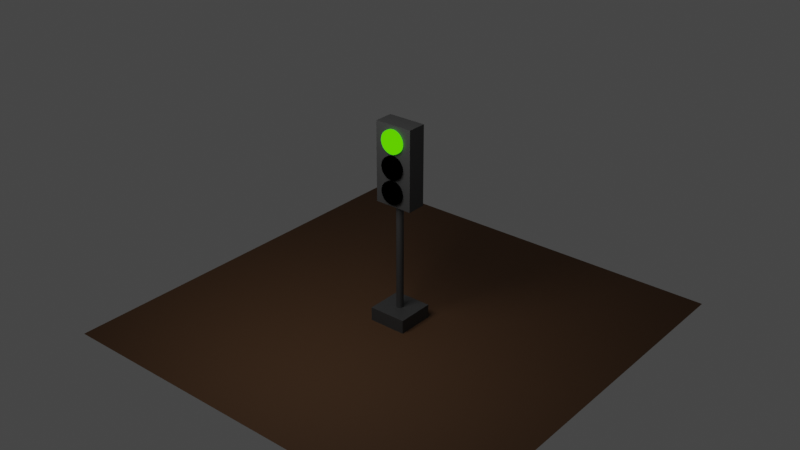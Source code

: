 # Source: pole.blend  (saved by Blender 2.93.21; exported with 4.5.12 LTS)
import bpy
from mathutils import Matrix  # noqa: F401  (used for matrix-valued properties, if any)

bpy.ops.wm.read_factory_settings(use_empty=True)
scene = bpy.context.scene
scene.name = 'Scene'

# ---- collections
col_collection = bpy.data.collections.new('Collection'); scene.collection.children.link(col_collection)

# ---- materials (node trees are filled in below, after node groups)
mat_ground = bpy.data.materials.new('Ground')
mat_ground.use_transparent_shadow = False
mat_blackmetal = bpy.data.materials.new('BlackMetal')
mat_blackmetal.use_transparent_shadow = False
mat_greenemision = bpy.data.materials.new('GreenEmision')
mat_greenemision.use_transparent_shadow = False
mat_off = bpy.data.materials.new('Off')
mat_off.use_transparent_shadow = False

# ---- material node trees
mat_ground.use_nodes = True; mat_ground.node_tree.nodes.clear()
_N = mat_ground.node_tree.nodes; _L = mat_ground.node_tree.links
n0 = _N.new('ShaderNodeBsdfPrincipled'); n0.name = 'Principled BSDF'; n0.location = (10, 300)
n0.distribution = 'GGX'
n0.subsurface_method = 'BURLEY'
n0.inputs[0].default_value = (0.05497, 0.02309, 0.005623, 1.0)
n0.inputs[2].default_value = 0.8645
n0.inputs[3].default_value = 1.45
n0.inputs[27].default_value = (0.0, 0.0, 0.0, 1.0)
n0.inputs[28].default_value = 1.0
n1 = _N.new('ShaderNodeOutputMaterial'); n1.name = 'Material Output'; n1.location = (300, 300)
_L.new(n0.outputs[0], n1.inputs[0])
n1.is_active_output = True
mat_blackmetal.use_nodes = True; mat_blackmetal.node_tree.nodes.clear()
_N = mat_blackmetal.node_tree.nodes; _L = mat_blackmetal.node_tree.links
n0 = _N.new('ShaderNodeBsdfPrincipled'); n0.name = 'Principled BSDF'; n0.location = (10, 300)
n0.distribution = 'GGX'
n0.subsurface_method = 'BURLEY'
n0.inputs[0].default_value = (0.06998, 0.06998, 0.06998, 1.0)
n0.inputs[1].default_value = 0.532
n0.inputs[2].default_value = 0.4655
n0.inputs[3].default_value = 1.45
n0.inputs[27].default_value = (0.0, 0.0, 0.0, 1.0)
n0.inputs[28].default_value = 1.0
n1 = _N.new('ShaderNodeOutputMaterial'); n1.name = 'Material Output'; n1.location = (300, 300)
_L.new(n0.outputs[0], n1.inputs[0])
n1.is_active_output = True
mat_greenemision.use_nodes = True; mat_greenemision.node_tree.nodes.clear()
_N = mat_greenemision.node_tree.nodes; _L = mat_greenemision.node_tree.links
n0 = _N.new('ShaderNodeOutputMaterial'); n0.name = 'Material Output'; n0.location = (300, 300)
n1 = _N.new('ShaderNodeEmission'); n1.name = 'Emission'; n1.location = (10, 300)
n1.inputs[0].default_value = (0.09862, 1.0, 0.0, 1.0)
_L.new(n1.outputs[0], n0.inputs[0])
n0.is_active_output = True
mat_off.use_nodes = True; mat_off.node_tree.nodes.clear()
_N = mat_off.node_tree.nodes; _L = mat_off.node_tree.links
n0 = _N.new('ShaderNodeOutputMaterial'); n0.name = 'Material Output'; n0.location = (300, 300)
n1 = _N.new('ShaderNodeEmission'); n1.name = 'Emission'; n1.location = (10, 300)
n1.inputs[1].default_value = 0.0
_L.new(n1.outputs[0], n0.inputs[0])
n0.is_active_output = True

# ---- world
world_world = bpy.data.worlds.new('World'); scene.world = world_world
world_world.use_nodes = True; world_world.node_tree.nodes.clear()
_N = world_world.node_tree.nodes; _L = world_world.node_tree.links
n0 = _N.new('ShaderNodeOutputWorld'); n0.name = 'World Output'; n0.location = (300, 300)
n1 = _N.new('ShaderNodeBackground'); n1.name = 'Background'; n1.location = (10, 300)
n1.inputs[0].default_value = (0.05088, 0.05088, 0.05088, 1.0)
_L.new(n1.outputs[0], n0.inputs[0])
n0.is_active_output = True
world_world.color = (0.05088, 0.05088, 0.05088)
world_world.use_sun_shadow = False
world_world.sun_shadow_jitter_overblur = 0.0

# ---- lights
light_area = bpy.data.lights.new('Area', 'AREA')
light_area.transmission_factor = 0.0
light_area.energy = 1523.0
light_area.shadow_soft_size = 1.0
light_area.shadow_maximum_resolution = 0.006
light_area.use_absolute_resolution = True
light_area.size = 1.0
light_area.size_y = 1.0

# ---- meshes
me_plane = bpy.data.meshes.new('Plane')
me_plane.from_pydata([(-1.0, -1.0, 0.0), (1.0, -1.0, 0.0), (-1.0, 1.0, 0.0), (1.0, 1.0, 0.0)], [], [(0, 1, 3, 2)])
_uv = me_plane.uv_layers.new(name='UVMap')
_uv.uv.foreach_set('vector', [0.0, 0.0, 1.0, 0.0, 1.0, 1.0, 0.0, 1.0])
me_plane.materials.append(mat_ground)
me_plane.use_remesh_fix_poles = True
me_plane.use_remesh_preserve_attributes = False
me_plane.update()
me_cube_001 = bpy.data.meshes.new('Cube.001')
me_cube_001.from_pydata([(-1.0, -1.0, -1.0), (-1.0, -1.0, 1.0), (-1.0, 1.0, -1.0), (-1.0, 1.0, 1.0), (1.0, -1.0, -1.0), (1.0, -1.0, 1.0), (1.0, 1.0, -1.0), (1.0, 1.0, 1.0)], [], [(0, 1, 3, 2), (2, 3, 7, 6), (6, 7, 5, 4), (4, 5, 1, 0), (2, 6, 4, 0), (7, 3, 1, 5)])
_uv = me_cube_001.uv_layers.new(name='UVMap')
_uv.uv.foreach_set('vector', [0.375, 0.0, 0.625, 0.0, 0.625, 0.25, 0.375, 0.25, 0.375, 0.25, 0.625, 0.25, 0.625, 0.5, 0.375, 0.5, 0.375, 0.5, 0.625, 0.5, 0.625, 0.75, 0.375, 0.75, 0.375, 0.75, 0.625, 0.75, 0.625, 1.0, 0.375, 1.0, 0.125, 0.5, 0.375, 0.5, 0.375, 0.75, 0.125, 0.75, 0.625, 0.5, 0.875, 0.5, 0.875, 0.75, 0.625, 0.75])
me_cube_001.materials.append(mat_blackmetal)
me_cube_001.use_remesh_fix_poles = True
me_cube_001.use_remesh_preserve_attributes = False
me_cube_001.update()
me_cylinder = bpy.data.meshes.new('Cylinder')
me_cylinder.from_pydata([(0.0, 0.29, -0.89), (0.0, 0.29, 0.89), (0.05658, 0.2844, -0.89), (0.05658, 0.2844, 0.89), (0.111, 0.2679, -0.89), (0.111, 0.2679, 0.89), (0.1611, 0.2411, -0.89), (0.1611, 0.2411, 0.89), (0.2051, 0.2051, -0.89), (0.2051, 0.2051, 0.89), (0.2411, 0.1611, -0.89), (0.2411, 0.1611, 0.89), (0.2679, 0.111, -0.89), (0.2679, 0.111, 0.89), (0.2844, 0.05658, -0.89), (0.2844, 0.05658, 0.89), (0.29, -1.268e-08, -0.89), (0.29, -1.268e-08, 0.89), (0.2844, -0.05658, -0.89), (0.2844, -0.05658, 0.89), (0.2679, -0.111, -0.89), (0.2679, -0.111, 0.89), (0.2411, -0.1611, -0.89), (0.2411, -0.1611, 0.89), (0.2051, -0.2051, -0.89), (0.2051, -0.2051, 0.89), (0.1611, -0.2411, -0.89), (0.1611, -0.2411, 0.89), (0.111, -0.2679, -0.89), (0.111, -0.2679, 0.89), (0.05658, -0.2844, -0.89), (0.05658, -0.2844, 0.89), (-2.535e-08, -0.29, -0.89), (-2.535e-08, -0.29, 0.89), (-0.05658, -0.2844, -0.89), (-0.05658, -0.2844, 0.89), (-0.111, -0.2679, -0.89), (-0.111, -0.2679, 0.89), (-0.1611, -0.2411, -0.89), (-0.1611, -0.2411, 0.89), (-0.2051, -0.2051, -0.89), (-0.2051, -0.2051, 0.89), (-0.2411, -0.1611, -0.89), (-0.2411, -0.1611, 0.89), (-0.2679, -0.111, -0.89), (-0.2679, -0.111, 0.89), (-0.2844, -0.05658, -0.89), (-0.2844, -0.05658, 0.89), (-0.29, 3.458e-09, -0.89), (-0.29, 3.458e-09, 0.89), (-0.2844, 0.05658, -0.89), (-0.2844, 0.05658, 0.89), (-0.2679, 0.111, -0.89), (-0.2679, 0.111, 0.89), (-0.2411, 0.1611, -0.89), (-0.2411, 0.1611, 0.89), (-0.2051, 0.2051, -0.89), (-0.2051, 0.2051, 0.89), (-0.1611, 0.2411, -0.89), (-0.1611, 0.2411, 0.89), (-0.111, 0.2679, -0.89), (-0.111, 0.2679, 0.89), (-0.05658, 0.2844, -0.89), (-0.05658, 0.2844, 0.89)], [], [(0, 1, 3, 2), (2, 3, 5, 4), (4, 5, 7, 6), (6, 7, 9, 8), (8, 9, 11, 10), (10, 11, 13, 12), (12, 13, 15, 14), (14, 15, 17, 16), (16, 17, 19, 18), (18, 19, 21, 20), (20, 21, 23, 22), (22, 23, 25, 24), (24, 25, 27, 26), (26, 27, 29, 28), (28, 29, 31, 30), (30, 31, 33, 32), (32, 33, 35, 34), (34, 35, 37, 36), (36, 37, 39, 38), (38, 39, 41, 40), (40, 41, 43, 42), (42, 43, 45, 44), (44, 45, 47, 46), (46, 47, 49, 48), (48, 49, 51, 50), (50, 51, 53, 52), (52, 53, 55, 54), (54, 55, 57, 56), (56, 57, 59, 58), (58, 59, 61, 60), (3, 1, 63, 61, 59, 57, 55, 53, 51, 49, 47, 45, 43, 41, 39, 37, 35, 33, 31, 29, 27, 25, 23, 21, 19, 17, 15, 13, 11, 9, 7, 5), (60, 61, 63, 62), (62, 63, 1, 0), (0, 2, 4, 6, 8, 10, 12, 14, 16, 18, 20, 22, 24, 26, 28, 30, 32, 34, 36, 38, 40, 42, 44, 46, 48, 50, 52, 54, 56, 58, 60, 62)])
_uv = me_cylinder.uv_layers.new(name='UVMap')
_uv.uv.foreach_set('vector', [1.0, 0.5, 1.0, 1.0, 0.9688, 1.0, 0.9688, 0.5, 0.9688, 0.5, 0.9688, 1.0, 0.9375, 1.0, 0.9375, 0.5, 0.9375, 0.5, 0.9375, 1.0, 0.9062, 1.0, 0.9062, 0.5, 0.9062, 0.5, 0.9062, 1.0, 0.875, 1.0, 0.875, 0.5, 0.875, 0.5, 0.875, 1.0, 0.8438, 1.0, 0.8438, 0.5, 0.8438, 0.5, 0.8438, 1.0, 0.8125, 1.0, 0.8125, 0.5, 0.8125, 0.5, 0.8125, 1.0, 0.7812, 1.0, 0.7812, 0.5, 0.7812, 0.5, 0.7812, 1.0, 0.75, 1.0, 0.75, 0.5, 0.75, 0.5, 0.75, 1.0, 0.7188, 1.0, 0.7188, 0.5, 0.7188, 0.5, 0.7188, 1.0, 0.6875, 1.0, 0.6875, 0.5, 0.6875, 0.5, 0.6875, 1.0, 0.6562, 1.0, 0.6562, 0.5, 0.6562, 0.5, 0.6562, 1.0, 0.625, 1.0, 0.625, 0.5, 0.625, 0.5, 0.625, 1.0, 0.5938, 1.0, 0.5938, 0.5, 0.5938, 0.5, 0.5938, 1.0, 0.5625, 1.0, 0.5625, 0.5, 0.5625, 0.5, 0.5625, 1.0, 0.5312, 1.0, 0.5312, 0.5, 0.5312, 0.5, 0.5312, 1.0, 0.5, 1.0, 0.5, 0.5, 0.5, 0.5, 0.5, 1.0, 0.4688, 1.0, 0.4688, 0.5, 0.4688, 0.5, 0.4688, 1.0, 0.4375, 1.0, 0.4375, 0.5, 0.4375, 0.5, 0.4375, 1.0, 0.4062, 1.0, 0.4062, 0.5, 0.4062, 0.5, 0.4062, 1.0, 0.375, 1.0, 0.375, 0.5, 0.375, 0.5, 0.375, 1.0, 0.3438, 1.0, 0.3438, 0.5, 0.3438, 0.5, 0.3438, 1.0, 0.3125, 1.0, 0.3125, 0.5, 0.3125, 0.5, 0.3125, 1.0, 0.2812, 1.0, 0.2812, 0.5, 0.2812, 0.5, 0.2812, 1.0, 0.25, 1.0, 0.25, 0.5, 0.25, 0.5, 0.25, 1.0, 0.2188, 1.0, 0.2188, 0.5, 0.2188, 0.5, 0.2188, 1.0, 0.1875, 1.0, 0.1875, 0.5, 0.1875, 0.5, 0.1875, 1.0, 0.1562, 1.0, 0.1562, 0.5, 0.1562, 0.5, 0.1562, 1.0, 0.125, 1.0, 0.125, 0.5, 0.125, 0.5, 0.125, 1.0, 0.09375, 1.0, 0.09375, 0.5, 0.09375, 0.5, 0.09375, 1.0, 0.0625, 1.0, 0.0625, 0.5, 0.2968, 0.4854, 0.25, 0.49, 0.2032, 0.4854, 0.1582, 0.4717, 0.1167, 0.4496, 0.08029, 0.4197, 0.05045, 0.3833, 0.02827, 0.3418, 0.01461, 0.2968, 0.01, 0.25, 0.01461, 0.2032, 0.02827, 0.1582, 0.05045, 0.1167, 0.08029, 0.08029, 0.1167, 0.05045, 0.1582, 0.02827, 0.2032, 0.01461, 0.25, 0.01, 0.2968, 0.01461, 0.3418, 0.02827, 0.3833, 0.05045, 0.4197, 0.08029, 0.4496, 0.1167, 0.4717, 0.1582, 0.4854, 0.2032, 0.49, 0.25, 0.4854, 0.2968, 0.4717, 0.3418, 0.4496, 0.3833, 0.4197, 0.4197, 0.3833, 0.4496, 0.3418, 0.4717, 0.0625, 0.5, 0.0625, 1.0, 0.03125, 1.0, 0.03125, 0.5, 0.03125, 0.5, 0.03125, 1.0, 0.0, 1.0, 0.0, 0.5, 0.75, 0.49, 0.7968, 0.4854, 0.8418, 0.4717, 0.8833, 0.4496, 0.9197, 0.4197, 0.9496, 0.3833, 0.9717, 0.3418, 0.9854, 0.2968, 0.99, 0.25, 0.9854, 0.2032, 0.9717, 0.1582, 0.9496, 0.1167, 0.9197, 0.08029, 0.8833, 0.05045, 0.8418, 0.02827, 0.7968, 0.01461, 0.75, 0.01, 0.7032, 0.01461, 0.6582, 0.02827, 0.6167, 0.05045, 0.5803, 0.08029, 0.5504, 0.1167, 0.5283, 0.1582, 0.5146, 0.2032, 0.51, 0.25, 0.5146, 0.2968, 0.5283, 0.3418, 0.5504, 0.3833, 0.5803, 0.4197, 0.6167, 0.4496, 0.6582, 0.4717, 0.7032, 0.4854])
me_cylinder.materials.append(mat_blackmetal)
me_cylinder.use_remesh_fix_poles = True
me_cylinder.use_remesh_preserve_attributes = False
me_cylinder.update()
me_cube_002 = bpy.data.meshes.new('Cube.002')
me_cube_002.from_pydata([(-1.0, -1.0, -1.0), (-1.0, -1.0, 1.0), (-1.0, 1.0, -1.0), (-1.0, 1.0, 1.0), (1.0, -1.0, -1.0), (1.0, -1.0, 1.0), (1.0, 1.0, -1.0), (1.0, 1.0, 1.0)], [], [(0, 1, 3, 2), (2, 3, 7, 6), (6, 7, 5, 4), (4, 5, 1, 0), (2, 6, 4, 0), (7, 3, 1, 5)])
_uv = me_cube_002.uv_layers.new(name='UVMap')
_uv.uv.foreach_set('vector', [0.375, 0.0, 0.625, 0.0, 0.625, 0.25, 0.375, 0.25, 0.375, 0.25, 0.625, 0.25, 0.625, 0.5, 0.375, 0.5, 0.375, 0.5, 0.625, 0.5, 0.625, 0.75, 0.375, 0.75, 0.375, 0.75, 0.625, 0.75, 0.625, 1.0, 0.375, 1.0, 0.125, 0.5, 0.375, 0.5, 0.375, 0.75, 0.125, 0.75, 0.625, 0.5, 0.875, 0.5, 0.875, 0.75, 0.625, 0.75])
me_cube_002.materials.append(mat_blackmetal)
me_cube_002.use_remesh_fix_poles = True
me_cube_002.use_remesh_preserve_attributes = False
me_cube_002.update()
me_cylinder_001 = bpy.data.meshes.new('Cylinder.001')
me_cylinder_001.from_pydata([(0.0, 0.74, -0.7), (0.0, 0.74, 0.7), (0.1444, 0.7258, -0.7), (0.1444, 0.7258, 0.7), (0.2832, 0.6837, -0.7), (0.2832, 0.6837, 0.7), (0.4111, 0.6153, -0.7), (0.4111, 0.6153, 0.7), (0.5233, 0.5233, -0.7), (0.5233, 0.5233, 0.7), (0.6153, 0.4111, -0.7), (0.6153, 0.4111, 0.7), (0.6837, 0.2832, -0.7), (0.6837, 0.2832, 0.7), (0.7258, 0.1444, -0.7), (0.7258, 0.1444, 0.7), (0.74, -3.235e-08, -0.7), (0.74, -3.235e-08, 0.7), (0.7258, -0.1444, -0.7), (0.7258, -0.1444, 0.7), (0.6837, -0.2832, -0.7), (0.6837, -0.2832, 0.7), (0.6153, -0.4111, -0.7), (0.6153, -0.4111, 0.7), (0.5233, -0.5233, -0.7), (0.5233, -0.5233, 0.7), (0.4111, -0.6153, -0.7), (0.4111, -0.6153, 0.7), (0.2832, -0.6837, -0.7), (0.2832, -0.6837, 0.7), (0.1444, -0.7258, -0.7), (0.1444, -0.7258, 0.7), (-6.469e-08, -0.74, -0.7), (-6.469e-08, -0.74, 0.7), (-0.1444, -0.7258, -0.7), (-0.1444, -0.7258, 0.7), (-0.2832, -0.6837, -0.7), (-0.2832, -0.6837, 0.7), (-0.4111, -0.6153, -0.7), (-0.4111, -0.6153, 0.7), (-0.5233, -0.5233, -0.7), (-0.5233, -0.5233, 0.7), (-0.6153, -0.4111, -0.7), (-0.6153, -0.4111, 0.7), (-0.6837, -0.2832, -0.7), (-0.6837, -0.2832, 0.7), (-0.7258, -0.1444, -0.7), (-0.7258, -0.1444, 0.7), (-0.74, 8.824e-09, -0.7), (-0.74, 8.824e-09, 0.7), (-0.7258, 0.1444, -0.7), (-0.7258, 0.1444, 0.7), (-0.6837, 0.2832, -0.7), (-0.6837, 0.2832, 0.7), (-0.6153, 0.4111, -0.7), (-0.6153, 0.4111, 0.7), (-0.5233, 0.5233, -0.7), (-0.5233, 0.5233, 0.7), (-0.4111, 0.6153, -0.7), (-0.4111, 0.6153, 0.7), (-0.2832, 0.6837, -0.7), (-0.2832, 0.6837, 0.7), (-0.1444, 0.7258, -0.7), (-0.1444, 0.7258, 0.7)], [], [(0, 1, 3, 2), (2, 3, 5, 4), (4, 5, 7, 6), (6, 7, 9, 8), (8, 9, 11, 10), (10, 11, 13, 12), (12, 13, 15, 14), (14, 15, 17, 16), (16, 17, 19, 18), (18, 19, 21, 20), (20, 21, 23, 22), (22, 23, 25, 24), (24, 25, 27, 26), (26, 27, 29, 28), (28, 29, 31, 30), (30, 31, 33, 32), (32, 33, 35, 34), (34, 35, 37, 36), (36, 37, 39, 38), (38, 39, 41, 40), (40, 41, 43, 42), (42, 43, 45, 44), (44, 45, 47, 46), (46, 47, 49, 48), (48, 49, 51, 50), (50, 51, 53, 52), (52, 53, 55, 54), (54, 55, 57, 56), (56, 57, 59, 58), (58, 59, 61, 60), (3, 1, 63, 61, 59, 57, 55, 53, 51, 49, 47, 45, 43, 41, 39, 37, 35, 33, 31, 29, 27, 25, 23, 21, 19, 17, 15, 13, 11, 9, 7, 5), (60, 61, 63, 62), (62, 63, 1, 0), (0, 2, 4, 6, 8, 10, 12, 14, 16, 18, 20, 22, 24, 26, 28, 30, 32, 34, 36, 38, 40, 42, 44, 46, 48, 50, 52, 54, 56, 58, 60, 62)])
_uv = me_cylinder_001.uv_layers.new(name='UVMap')
_uv.uv.foreach_set('vector', [1.0, 0.5, 1.0, 1.0, 0.9688, 1.0, 0.9688, 0.5, 0.9688, 0.5, 0.9688, 1.0, 0.9375, 1.0, 0.9375, 0.5, 0.9375, 0.5, 0.9375, 1.0, 0.9062, 1.0, 0.9062, 0.5, 0.9062, 0.5, 0.9062, 1.0, 0.875, 1.0, 0.875, 0.5, 0.875, 0.5, 0.875, 1.0, 0.8438, 1.0, 0.8438, 0.5, 0.8438, 0.5, 0.8438, 1.0, 0.8125, 1.0, 0.8125, 0.5, 0.8125, 0.5, 0.8125, 1.0, 0.7812, 1.0, 0.7812, 0.5, 0.7812, 0.5, 0.7812, 1.0, 0.75, 1.0, 0.75, 0.5, 0.75, 0.5, 0.75, 1.0, 0.7188, 1.0, 0.7188, 0.5, 0.7188, 0.5, 0.7188, 1.0, 0.6875, 1.0, 0.6875, 0.5, 0.6875, 0.5, 0.6875, 1.0, 0.6562, 1.0, 0.6562, 0.5, 0.6562, 0.5, 0.6562, 1.0, 0.625, 1.0, 0.625, 0.5, 0.625, 0.5, 0.625, 1.0, 0.5938, 1.0, 0.5938, 0.5, 0.5938, 0.5, 0.5938, 1.0, 0.5625, 1.0, 0.5625, 0.5, 0.5625, 0.5, 0.5625, 1.0, 0.5312, 1.0, 0.5312, 0.5, 0.5312, 0.5, 0.5312, 1.0, 0.5, 1.0, 0.5, 0.5, 0.5, 0.5, 0.5, 1.0, 0.4688, 1.0, 0.4688, 0.5, 0.4688, 0.5, 0.4688, 1.0, 0.4375, 1.0, 0.4375, 0.5, 0.4375, 0.5, 0.4375, 1.0, 0.4062, 1.0, 0.4062, 0.5, 0.4062, 0.5, 0.4062, 1.0, 0.375, 1.0, 0.375, 0.5, 0.375, 0.5, 0.375, 1.0, 0.3438, 1.0, 0.3438, 0.5, 0.3438, 0.5, 0.3438, 1.0, 0.3125, 1.0, 0.3125, 0.5, 0.3125, 0.5, 0.3125, 1.0, 0.2812, 1.0, 0.2812, 0.5, 0.2812, 0.5, 0.2812, 1.0, 0.25, 1.0, 0.25, 0.5, 0.25, 0.5, 0.25, 1.0, 0.2188, 1.0, 0.2188, 0.5, 0.2188, 0.5, 0.2188, 1.0, 0.1875, 1.0, 0.1875, 0.5, 0.1875, 0.5, 0.1875, 1.0, 0.1562, 1.0, 0.1562, 0.5, 0.1562, 0.5, 0.1562, 1.0, 0.125, 1.0, 0.125, 0.5, 0.125, 0.5, 0.125, 1.0, 0.09375, 1.0, 0.09375, 0.5, 0.09375, 0.5, 0.09375, 1.0, 0.0625, 1.0, 0.0625, 0.5, 0.2968, 0.4854, 0.25, 0.49, 0.2032, 0.4854, 0.1582, 0.4717, 0.1167, 0.4496, 0.08029, 0.4197, 0.05045, 0.3833, 0.02827, 0.3418, 0.01461, 0.2968, 0.01, 0.25, 0.01461, 0.2032, 0.02827, 0.1582, 0.05045, 0.1167, 0.08029, 0.08029, 0.1167, 0.05045, 0.1582, 0.02827, 0.2032, 0.01461, 0.25, 0.01, 0.2968, 0.01461, 0.3418, 0.02827, 0.3833, 0.05045, 0.4197, 0.08029, 0.4496, 0.1167, 0.4717, 0.1582, 0.4854, 0.2032, 0.49, 0.25, 0.4854, 0.2968, 0.4717, 0.3418, 0.4496, 0.3833, 0.4197, 0.4197, 0.3833, 0.4496, 0.3418, 0.4717, 0.0625, 0.5, 0.0625, 1.0, 0.03125, 1.0, 0.03125, 0.5, 0.03125, 0.5, 0.03125, 1.0, 0.0, 1.0, 0.0, 0.5, 0.75, 0.49, 0.7968, 0.4854, 0.8418, 0.4717, 0.8833, 0.4496, 0.9197, 0.4197, 0.9496, 0.3833, 0.9717, 0.3418, 0.9854, 0.2968, 0.99, 0.25, 0.9854, 0.2032, 0.9717, 0.1582, 0.9496, 0.1167, 0.9197, 0.08029, 0.8833, 0.05045, 0.8418, 0.02827, 0.7968, 0.01461, 0.75, 0.01, 0.7032, 0.01461, 0.6582, 0.02827, 0.6167, 0.05045, 0.5803, 0.08029, 0.5504, 0.1167, 0.5283, 0.1582, 0.5146, 0.2032, 0.51, 0.25, 0.5146, 0.2968, 0.5283, 0.3418, 0.5504, 0.3833, 0.5803, 0.4197, 0.6167, 0.4496, 0.6582, 0.4717, 0.7032, 0.4854])
me_cylinder_001.materials.append(mat_greenemision)
me_cylinder_001.use_remesh_fix_poles = True
me_cylinder_001.use_remesh_preserve_attributes = False
me_cylinder_001.update()
me_cylinder_002 = bpy.data.meshes.new('Cylinder.002')
me_cylinder_002.from_pydata([(0.0, 0.74, -0.7), (0.0, 0.74, 0.7), (0.1444, 0.7258, -0.7), (0.1444, 0.7258, 0.7), (0.2832, 0.6837, -0.7), (0.2832, 0.6837, 0.7), (0.4111, 0.6153, -0.7), (0.4111, 0.6153, 0.7), (0.5233, 0.5233, -0.7), (0.5233, 0.5233, 0.7), (0.6153, 0.4111, -0.7), (0.6153, 0.4111, 0.7), (0.6837, 0.2832, -0.7), (0.6837, 0.2832, 0.7), (0.7258, 0.1444, -0.7), (0.7258, 0.1444, 0.7), (0.74, -3.235e-08, -0.7), (0.74, -3.235e-08, 0.7), (0.7258, -0.1444, -0.7), (0.7258, -0.1444, 0.7), (0.6837, -0.2832, -0.7), (0.6837, -0.2832, 0.7), (0.6153, -0.4111, -0.7), (0.6153, -0.4111, 0.7), (0.5233, -0.5233, -0.7), (0.5233, -0.5233, 0.7), (0.4111, -0.6153, -0.7), (0.4111, -0.6153, 0.7), (0.2832, -0.6837, -0.7), (0.2832, -0.6837, 0.7), (0.1444, -0.7258, -0.7), (0.1444, -0.7258, 0.7), (-6.469e-08, -0.74, -0.7), (-6.469e-08, -0.74, 0.7), (-0.1444, -0.7258, -0.7), (-0.1444, -0.7258, 0.7), (-0.2832, -0.6837, -0.7), (-0.2832, -0.6837, 0.7), (-0.4111, -0.6153, -0.7), (-0.4111, -0.6153, 0.7), (-0.5233, -0.5233, -0.7), (-0.5233, -0.5233, 0.7), (-0.6153, -0.4111, -0.7), (-0.6153, -0.4111, 0.7), (-0.6837, -0.2832, -0.7), (-0.6837, -0.2832, 0.7), (-0.7258, -0.1444, -0.7), (-0.7258, -0.1444, 0.7), (-0.74, 8.824e-09, -0.7), (-0.74, 8.824e-09, 0.7), (-0.7258, 0.1444, -0.7), (-0.7258, 0.1444, 0.7), (-0.6837, 0.2832, -0.7), (-0.6837, 0.2832, 0.7), (-0.6153, 0.4111, -0.7), (-0.6153, 0.4111, 0.7), (-0.5233, 0.5233, -0.7), (-0.5233, 0.5233, 0.7), (-0.4111, 0.6153, -0.7), (-0.4111, 0.6153, 0.7), (-0.2832, 0.6837, -0.7), (-0.2832, 0.6837, 0.7), (-0.1444, 0.7258, -0.7), (-0.1444, 0.7258, 0.7)], [], [(0, 1, 3, 2), (2, 3, 5, 4), (4, 5, 7, 6), (6, 7, 9, 8), (8, 9, 11, 10), (10, 11, 13, 12), (12, 13, 15, 14), (14, 15, 17, 16), (16, 17, 19, 18), (18, 19, 21, 20), (20, 21, 23, 22), (22, 23, 25, 24), (24, 25, 27, 26), (26, 27, 29, 28), (28, 29, 31, 30), (30, 31, 33, 32), (32, 33, 35, 34), (34, 35, 37, 36), (36, 37, 39, 38), (38, 39, 41, 40), (40, 41, 43, 42), (42, 43, 45, 44), (44, 45, 47, 46), (46, 47, 49, 48), (48, 49, 51, 50), (50, 51, 53, 52), (52, 53, 55, 54), (54, 55, 57, 56), (56, 57, 59, 58), (58, 59, 61, 60), (3, 1, 63, 61, 59, 57, 55, 53, 51, 49, 47, 45, 43, 41, 39, 37, 35, 33, 31, 29, 27, 25, 23, 21, 19, 17, 15, 13, 11, 9, 7, 5), (60, 61, 63, 62), (62, 63, 1, 0), (0, 2, 4, 6, 8, 10, 12, 14, 16, 18, 20, 22, 24, 26, 28, 30, 32, 34, 36, 38, 40, 42, 44, 46, 48, 50, 52, 54, 56, 58, 60, 62)])
_uv = me_cylinder_002.uv_layers.new(name='UVMap')
_uv.uv.foreach_set('vector', [1.0, 0.5, 1.0, 1.0, 0.9688, 1.0, 0.9688, 0.5, 0.9688, 0.5, 0.9688, 1.0, 0.9375, 1.0, 0.9375, 0.5, 0.9375, 0.5, 0.9375, 1.0, 0.9062, 1.0, 0.9062, 0.5, 0.9062, 0.5, 0.9062, 1.0, 0.875, 1.0, 0.875, 0.5, 0.875, 0.5, 0.875, 1.0, 0.8438, 1.0, 0.8438, 0.5, 0.8438, 0.5, 0.8438, 1.0, 0.8125, 1.0, 0.8125, 0.5, 0.8125, 0.5, 0.8125, 1.0, 0.7812, 1.0, 0.7812, 0.5, 0.7812, 0.5, 0.7812, 1.0, 0.75, 1.0, 0.75, 0.5, 0.75, 0.5, 0.75, 1.0, 0.7188, 1.0, 0.7188, 0.5, 0.7188, 0.5, 0.7188, 1.0, 0.6875, 1.0, 0.6875, 0.5, 0.6875, 0.5, 0.6875, 1.0, 0.6562, 1.0, 0.6562, 0.5, 0.6562, 0.5, 0.6562, 1.0, 0.625, 1.0, 0.625, 0.5, 0.625, 0.5, 0.625, 1.0, 0.5938, 1.0, 0.5938, 0.5, 0.5938, 0.5, 0.5938, 1.0, 0.5625, 1.0, 0.5625, 0.5, 0.5625, 0.5, 0.5625, 1.0, 0.5312, 1.0, 0.5312, 0.5, 0.5312, 0.5, 0.5312, 1.0, 0.5, 1.0, 0.5, 0.5, 0.5, 0.5, 0.5, 1.0, 0.4688, 1.0, 0.4688, 0.5, 0.4688, 0.5, 0.4688, 1.0, 0.4375, 1.0, 0.4375, 0.5, 0.4375, 0.5, 0.4375, 1.0, 0.4062, 1.0, 0.4062, 0.5, 0.4062, 0.5, 0.4062, 1.0, 0.375, 1.0, 0.375, 0.5, 0.375, 0.5, 0.375, 1.0, 0.3438, 1.0, 0.3438, 0.5, 0.3438, 0.5, 0.3438, 1.0, 0.3125, 1.0, 0.3125, 0.5, 0.3125, 0.5, 0.3125, 1.0, 0.2812, 1.0, 0.2812, 0.5, 0.2812, 0.5, 0.2812, 1.0, 0.25, 1.0, 0.25, 0.5, 0.25, 0.5, 0.25, 1.0, 0.2188, 1.0, 0.2188, 0.5, 0.2188, 0.5, 0.2188, 1.0, 0.1875, 1.0, 0.1875, 0.5, 0.1875, 0.5, 0.1875, 1.0, 0.1562, 1.0, 0.1562, 0.5, 0.1562, 0.5, 0.1562, 1.0, 0.125, 1.0, 0.125, 0.5, 0.125, 0.5, 0.125, 1.0, 0.09375, 1.0, 0.09375, 0.5, 0.09375, 0.5, 0.09375, 1.0, 0.0625, 1.0, 0.0625, 0.5, 0.2968, 0.4854, 0.25, 0.49, 0.2032, 0.4854, 0.1582, 0.4717, 0.1167, 0.4496, 0.08029, 0.4197, 0.05045, 0.3833, 0.02827, 0.3418, 0.01461, 0.2968, 0.01, 0.25, 0.01461, 0.2032, 0.02827, 0.1582, 0.05045, 0.1167, 0.08029, 0.08029, 0.1167, 0.05045, 0.1582, 0.02827, 0.2032, 0.01461, 0.25, 0.01, 0.2968, 0.01461, 0.3418, 0.02827, 0.3833, 0.05045, 0.4197, 0.08029, 0.4496, 0.1167, 0.4717, 0.1582, 0.4854, 0.2032, 0.49, 0.25, 0.4854, 0.2968, 0.4717, 0.3418, 0.4496, 0.3833, 0.4197, 0.4197, 0.3833, 0.4496, 0.3418, 0.4717, 0.0625, 0.5, 0.0625, 1.0, 0.03125, 1.0, 0.03125, 0.5, 0.03125, 0.5, 0.03125, 1.0, 0.0, 1.0, 0.0, 0.5, 0.75, 0.49, 0.7968, 0.4854, 0.8418, 0.4717, 0.8833, 0.4496, 0.9197, 0.4197, 0.9496, 0.3833, 0.9717, 0.3418, 0.9854, 0.2968, 0.99, 0.25, 0.9854, 0.2032, 0.9717, 0.1582, 0.9496, 0.1167, 0.9197, 0.08029, 0.8833, 0.05045, 0.8418, 0.02827, 0.7968, 0.01461, 0.75, 0.01, 0.7032, 0.01461, 0.6582, 0.02827, 0.6167, 0.05045, 0.5803, 0.08029, 0.5504, 0.1167, 0.5283, 0.1582, 0.5146, 0.2032, 0.51, 0.25, 0.5146, 0.2968, 0.5283, 0.3418, 0.5504, 0.3833, 0.5803, 0.4197, 0.6167, 0.4496, 0.6582, 0.4717, 0.7032, 0.4854])
me_cylinder_002.materials.append(mat_off)
me_cylinder_002.use_remesh_fix_poles = True
me_cylinder_002.use_remesh_preserve_attributes = False
me_cylinder_002.update()
me_cylinder_003 = bpy.data.meshes.new('Cylinder.003')
me_cylinder_003.from_pydata([(0.0, 0.74, -0.7), (0.0, 0.74, 0.7), (0.1444, 0.7258, -0.7), (0.1444, 0.7258, 0.7), (0.2832, 0.6837, -0.7), (0.2832, 0.6837, 0.7), (0.4111, 0.6153, -0.7), (0.4111, 0.6153, 0.7), (0.5233, 0.5233, -0.7), (0.5233, 0.5233, 0.7), (0.6153, 0.4111, -0.7), (0.6153, 0.4111, 0.7), (0.6837, 0.2832, -0.7), (0.6837, 0.2832, 0.7), (0.7258, 0.1444, -0.7), (0.7258, 0.1444, 0.7), (0.74, -3.235e-08, -0.7), (0.74, -3.235e-08, 0.7), (0.7258, -0.1444, -0.7), (0.7258, -0.1444, 0.7), (0.6837, -0.2832, -0.7), (0.6837, -0.2832, 0.7), (0.6153, -0.4111, -0.7), (0.6153, -0.4111, 0.7), (0.5233, -0.5233, -0.7), (0.5233, -0.5233, 0.7), (0.4111, -0.6153, -0.7), (0.4111, -0.6153, 0.7), (0.2832, -0.6837, -0.7), (0.2832, -0.6837, 0.7), (0.1444, -0.7258, -0.7), (0.1444, -0.7258, 0.7), (-6.469e-08, -0.74, -0.7), (-6.469e-08, -0.74, 0.7), (-0.1444, -0.7258, -0.7), (-0.1444, -0.7258, 0.7), (-0.2832, -0.6837, -0.7), (-0.2832, -0.6837, 0.7), (-0.4111, -0.6153, -0.7), (-0.4111, -0.6153, 0.7), (-0.5233, -0.5233, -0.7), (-0.5233, -0.5233, 0.7), (-0.6153, -0.4111, -0.7), (-0.6153, -0.4111, 0.7), (-0.6837, -0.2832, -0.7), (-0.6837, -0.2832, 0.7), (-0.7258, -0.1444, -0.7), (-0.7258, -0.1444, 0.7), (-0.74, 8.824e-09, -0.7), (-0.74, 8.824e-09, 0.7), (-0.7258, 0.1444, -0.7), (-0.7258, 0.1444, 0.7), (-0.6837, 0.2832, -0.7), (-0.6837, 0.2832, 0.7), (-0.6153, 0.4111, -0.7), (-0.6153, 0.4111, 0.7), (-0.5233, 0.5233, -0.7), (-0.5233, 0.5233, 0.7), (-0.4111, 0.6153, -0.7), (-0.4111, 0.6153, 0.7), (-0.2832, 0.6837, -0.7), (-0.2832, 0.6837, 0.7), (-0.1444, 0.7258, -0.7), (-0.1444, 0.7258, 0.7)], [], [(0, 1, 3, 2), (2, 3, 5, 4), (4, 5, 7, 6), (6, 7, 9, 8), (8, 9, 11, 10), (10, 11, 13, 12), (12, 13, 15, 14), (14, 15, 17, 16), (16, 17, 19, 18), (18, 19, 21, 20), (20, 21, 23, 22), (22, 23, 25, 24), (24, 25, 27, 26), (26, 27, 29, 28), (28, 29, 31, 30), (30, 31, 33, 32), (32, 33, 35, 34), (34, 35, 37, 36), (36, 37, 39, 38), (38, 39, 41, 40), (40, 41, 43, 42), (42, 43, 45, 44), (44, 45, 47, 46), (46, 47, 49, 48), (48, 49, 51, 50), (50, 51, 53, 52), (52, 53, 55, 54), (54, 55, 57, 56), (56, 57, 59, 58), (58, 59, 61, 60), (3, 1, 63, 61, 59, 57, 55, 53, 51, 49, 47, 45, 43, 41, 39, 37, 35, 33, 31, 29, 27, 25, 23, 21, 19, 17, 15, 13, 11, 9, 7, 5), (60, 61, 63, 62), (62, 63, 1, 0), (0, 2, 4, 6, 8, 10, 12, 14, 16, 18, 20, 22, 24, 26, 28, 30, 32, 34, 36, 38, 40, 42, 44, 46, 48, 50, 52, 54, 56, 58, 60, 62)])
_uv = me_cylinder_003.uv_layers.new(name='UVMap')
_uv.uv.foreach_set('vector', [1.0, 0.5, 1.0, 1.0, 0.9688, 1.0, 0.9688, 0.5, 0.9688, 0.5, 0.9688, 1.0, 0.9375, 1.0, 0.9375, 0.5, 0.9375, 0.5, 0.9375, 1.0, 0.9062, 1.0, 0.9062, 0.5, 0.9062, 0.5, 0.9062, 1.0, 0.875, 1.0, 0.875, 0.5, 0.875, 0.5, 0.875, 1.0, 0.8438, 1.0, 0.8438, 0.5, 0.8438, 0.5, 0.8438, 1.0, 0.8125, 1.0, 0.8125, 0.5, 0.8125, 0.5, 0.8125, 1.0, 0.7812, 1.0, 0.7812, 0.5, 0.7812, 0.5, 0.7812, 1.0, 0.75, 1.0, 0.75, 0.5, 0.75, 0.5, 0.75, 1.0, 0.7188, 1.0, 0.7188, 0.5, 0.7188, 0.5, 0.7188, 1.0, 0.6875, 1.0, 0.6875, 0.5, 0.6875, 0.5, 0.6875, 1.0, 0.6562, 1.0, 0.6562, 0.5, 0.6562, 0.5, 0.6562, 1.0, 0.625, 1.0, 0.625, 0.5, 0.625, 0.5, 0.625, 1.0, 0.5938, 1.0, 0.5938, 0.5, 0.5938, 0.5, 0.5938, 1.0, 0.5625, 1.0, 0.5625, 0.5, 0.5625, 0.5, 0.5625, 1.0, 0.5312, 1.0, 0.5312, 0.5, 0.5312, 0.5, 0.5312, 1.0, 0.5, 1.0, 0.5, 0.5, 0.5, 0.5, 0.5, 1.0, 0.4688, 1.0, 0.4688, 0.5, 0.4688, 0.5, 0.4688, 1.0, 0.4375, 1.0, 0.4375, 0.5, 0.4375, 0.5, 0.4375, 1.0, 0.4062, 1.0, 0.4062, 0.5, 0.4062, 0.5, 0.4062, 1.0, 0.375, 1.0, 0.375, 0.5, 0.375, 0.5, 0.375, 1.0, 0.3438, 1.0, 0.3438, 0.5, 0.3438, 0.5, 0.3438, 1.0, 0.3125, 1.0, 0.3125, 0.5, 0.3125, 0.5, 0.3125, 1.0, 0.2812, 1.0, 0.2812, 0.5, 0.2812, 0.5, 0.2812, 1.0, 0.25, 1.0, 0.25, 0.5, 0.25, 0.5, 0.25, 1.0, 0.2188, 1.0, 0.2188, 0.5, 0.2188, 0.5, 0.2188, 1.0, 0.1875, 1.0, 0.1875, 0.5, 0.1875, 0.5, 0.1875, 1.0, 0.1562, 1.0, 0.1562, 0.5, 0.1562, 0.5, 0.1562, 1.0, 0.125, 1.0, 0.125, 0.5, 0.125, 0.5, 0.125, 1.0, 0.09375, 1.0, 0.09375, 0.5, 0.09375, 0.5, 0.09375, 1.0, 0.0625, 1.0, 0.0625, 0.5, 0.2968, 0.4854, 0.25, 0.49, 0.2032, 0.4854, 0.1582, 0.4717, 0.1167, 0.4496, 0.08029, 0.4197, 0.05045, 0.3833, 0.02827, 0.3418, 0.01461, 0.2968, 0.01, 0.25, 0.01461, 0.2032, 0.02827, 0.1582, 0.05045, 0.1167, 0.08029, 0.08029, 0.1167, 0.05045, 0.1582, 0.02827, 0.2032, 0.01461, 0.25, 0.01, 0.2968, 0.01461, 0.3418, 0.02827, 0.3833, 0.05045, 0.4197, 0.08029, 0.4496, 0.1167, 0.4717, 0.1582, 0.4854, 0.2032, 0.49, 0.25, 0.4854, 0.2968, 0.4717, 0.3418, 0.4496, 0.3833, 0.4197, 0.4197, 0.3833, 0.4496, 0.3418, 0.4717, 0.0625, 0.5, 0.0625, 1.0, 0.03125, 1.0, 0.03125, 0.5, 0.03125, 0.5, 0.03125, 1.0, 0.0, 1.0, 0.0, 0.5, 0.75, 0.49, 0.7968, 0.4854, 0.8418, 0.4717, 0.8833, 0.4496, 0.9197, 0.4197, 0.9496, 0.3833, 0.9717, 0.3418, 0.9854, 0.2968, 0.99, 0.25, 0.9854, 0.2032, 0.9717, 0.1582, 0.9496, 0.1167, 0.9197, 0.08029, 0.8833, 0.05045, 0.8418, 0.02827, 0.7968, 0.01461, 0.75, 0.01, 0.7032, 0.01461, 0.6582, 0.02827, 0.6167, 0.05045, 0.5803, 0.08029, 0.5504, 0.1167, 0.5283, 0.1582, 0.5146, 0.2032, 0.51, 0.25, 0.5146, 0.2968, 0.5283, 0.3418, 0.5504, 0.3833, 0.5803, 0.4197, 0.6167, 0.4496, 0.6582, 0.4717, 0.7032, 0.4854])
me_cylinder_003.materials.append(mat_off)
me_cylinder_003.use_remesh_fix_poles = True
me_cylinder_003.use_remesh_preserve_attributes = False
me_cylinder_003.update()

# ---- objects
ob_plane = bpy.data.objects.new('Plane', me_plane)
ob_cube = bpy.data.objects.new('Cube', me_cube_001)
ob_cylinder = bpy.data.objects.new('Cylinder', me_cylinder)
ob_cube_001 = bpy.data.objects.new('Cube.001', me_cube_002)
ob_cylinder_001 = bpy.data.objects.new('Cylinder.001', me_cylinder_001)
ob_cylinder_002 = bpy.data.objects.new('Cylinder.002', me_cylinder_002)
ob_cylinder_003 = bpy.data.objects.new('Cylinder.003', me_cylinder_003)
ob_area = bpy.data.objects.new('Area', light_area)

# ---- transforms, parenting, visibility, modifiers, constraints
ob_plane.location = (0.0, 0.0, 0.0)
ob_plane.scale = (-10.96, -10.96, -10.96)
ob_cube.location = (0.0, 0.0, 0.3491)
ob_cube.scale = (1.0, 1.0, 0.3753)
ob_cylinder.location = (0.0, 0.0, 4.636)
ob_cylinder.scale = (0.6345, 0.6345, 4.774)
ob_cube_001.location = (0.0, 0.0, 8.465)
ob_cube_001.scale = (1.0, 0.4991, 2.06)
ob_cylinder_001.location = (0.0, -0.07817, 9.73)
ob_cylinder_001.rotation_euler = (1.571, -0.0, -0.0)
ob_cylinder_001.scale = (0.8068, 0.8068, 0.8068)
ob_cylinder_002.location = (0.0, -0.07817, 8.425)
ob_cylinder_002.rotation_euler = (1.571, -0.0, -0.0)
ob_cylinder_002.scale = (0.8068, 0.8068, 0.8068)
ob_cylinder_003.location = (0.0, -0.07817, 7.155)
ob_cylinder_003.rotation_euler = (1.571, -0.0, -0.0)
ob_cylinder_003.scale = (0.8068, 0.8068, 0.8068)
ob_area.location = (-0.02799, -9.203, 17.08)
ob_area.rotation_euler = (0.7854, -1.57e-16, -6.504e-17)
ob_area.scale = (9.401, 9.401, 9.401)

# ---- collection membership
col_collection.objects.link(ob_plane)
col_collection.objects.link(ob_cube)
col_collection.objects.link(ob_cylinder)
col_collection.objects.link(ob_cube_001)
col_collection.objects.link(ob_cylinder_001)
col_collection.objects.link(ob_cylinder_002)
col_collection.objects.link(ob_cylinder_003)
col_collection.objects.link(ob_area)

# ---- scene / render settings (as saved in the file)
scene.frame_start = 1; scene.frame_end = 250; scene.frame_set(1)
scene.render.engine = 'BLENDER_EEVEE_NEXT'
scene.cycles.use_denoising = False
scene.cycles.samples = 128
scene.cycles.sampling_pattern = 'TABULATED_SOBOL'
scene.cycles.use_adaptive_sampling = False
scene.cycles.use_light_tree = False
scene.view_settings.view_transform = 'Filmic'
bpy.context.view_layer.update()

# ---- added for rendering (the .blend has no active camera): camera
cam_auto = bpy.data.cameras.new('AutoCamera')
cam_auto.lens = 50.0
cam_auto.sensor_width = 36.0
cam_auto.clip_end = 1000.0
ob_auto_camera = bpy.data.objects.new('AutoCamera', cam_auto)
scene.collection.objects.link(ob_auto_camera)
ob_auto_camera.location = (30.2852, -36.3422, 29.4775)
ob_auto_camera.rotation_euler = (1.09748, -7.21219e-08, 0.694738)
scene.camera = ob_auto_camera
bpy.context.view_layer.update()

